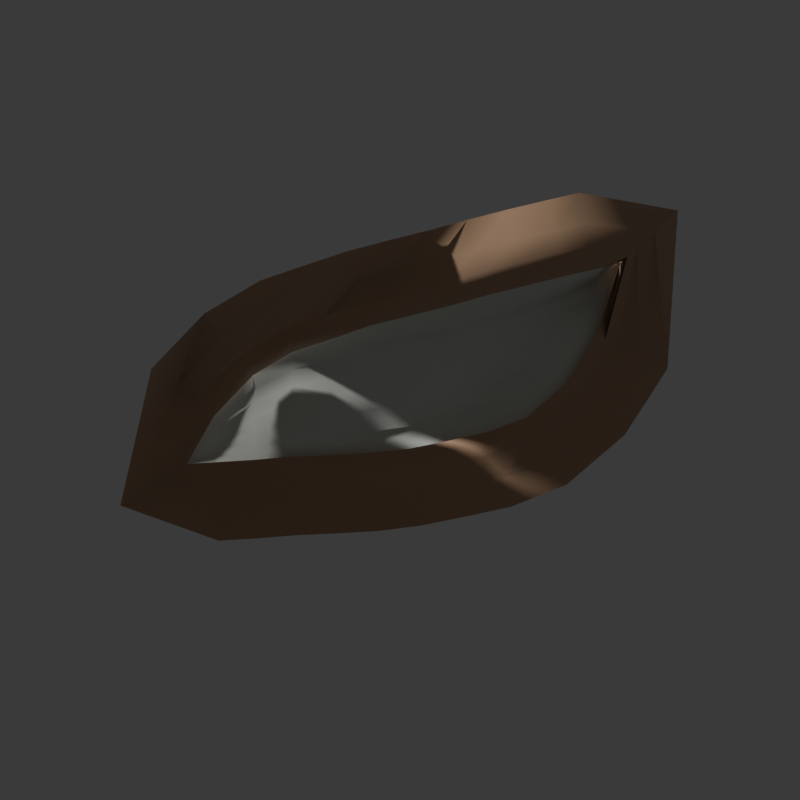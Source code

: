 # Source: Ichiro_Eye_R_Blink_Pilot.blend  (saved by Blender 5.2.44; exported with 4.5.12 LTS)
import bpy
from mathutils import Matrix  # noqa: F401  (used for matrix-valued properties, if any)

bpy.ops.wm.read_factory_settings(use_empty=True)
scene = bpy.context.scene
scene.name = 'Scene'

# ---- collections
col_00_highdetail_target__read_only = bpy.data.collections.new('00_HIGHDETAIL_TARGET__READ_ONLY'); scene.collection.children.link(col_00_highdetail_target__read_only)
col_10_head_hands_topology_pass01 = bpy.data.collections.new('10_HEAD_HANDS_TOPOLOGY_PASS01'); scene.collection.children.link(col_10_head_hands_topology_pass01)
col_90_reference_images__all_six = bpy.data.collections.new('90_REFERENCE_IMAGES__ALL_SIX'); scene.collection.children.link(col_90_reference_images__all_six)
col_01_derived_projection_targets = bpy.data.collections.new('01_DERIVED_PROJECTION_TARGETS'); scene.collection.children.link(col_01_derived_projection_targets)
col_20_facial_anatomy_components__pass01 = bpy.data.collections.new('20_FACIAL_ANATOMY_COMPONENTS__PASS01'); scene.collection.children.link(col_20_facial_anatomy_components__pass01)

# ---- materials (node trees are filled in below, after node groups)
mat_eyelid_review_skin = bpy.data.materials.new('EYELID_REVIEW_SKIN')
mat_eyelid_review_skin.diffuse_color = (0.55, 0.35, 0.22, 1.0)
mat_topology_wire_dark = bpy.data.materials.new('TOPOLOGY_WIRE_DARK')
mat_topology_wire_dark.diffuse_color = (0.015, 0.025, 0.035, 1.0)
mat_eye_support_ivory = bpy.data.materials.new('EYE_SUPPORT_IVORY')
mat_eye_support_ivory.diffuse_color = (0.8, 0.83, 0.76, 1.0)

# ---- material node trees
mat_eyelid_review_skin.use_nodes = True; mat_eyelid_review_skin.node_tree.nodes.clear()
_N = mat_eyelid_review_skin.node_tree.nodes; _L = mat_eyelid_review_skin.node_tree.links
n0 = _N.new('ShaderNodeBsdfPrincipled'); n0.name = 'Principled BSDF'; n0.location = (-200, 100)
n0.inputs[0].default_value = (0.55, 0.35, 0.22, 1.0)
n0.inputs[10].default_value = 0.005
n1 = _N.new('ShaderNodeOutputMaterial'); n1.name = 'Material Output'; n1.location = (200, 100)
_L.new(n0.outputs[0], n1.inputs[0])
n1.is_active_output = True
mat_topology_wire_dark.use_nodes = True; mat_topology_wire_dark.node_tree.nodes.clear()
_N = mat_topology_wire_dark.node_tree.nodes; _L = mat_topology_wire_dark.node_tree.links
n0 = _N.new('ShaderNodeBsdfPrincipled'); n0.name = 'Principled BSDF'; n0.location = (-200, 100)
n0.inputs[10].default_value = 0.005
n1 = _N.new('ShaderNodeOutputMaterial'); n1.name = 'Material Output'; n1.location = (200, 100)
_L.new(n0.outputs[0], n1.inputs[0])
n1.is_active_output = True
mat_eye_support_ivory.use_nodes = True; mat_eye_support_ivory.node_tree.nodes.clear()
_N = mat_eye_support_ivory.node_tree.nodes; _L = mat_eye_support_ivory.node_tree.links
n0 = _N.new('ShaderNodeBsdfPrincipled'); n0.name = 'Principled BSDF'; n0.location = (-200, 100)
n0.inputs[0].default_value = (0.8, 0.83, 0.76, 1.0)
n0.inputs[10].default_value = 0.005
n1 = _N.new('ShaderNodeOutputMaterial'); n1.name = 'Material Output'; n1.location = (200, 100)
_L.new(n0.outputs[0], n1.inputs[0])
n1.is_active_output = True

# ---- world
world_review_world = bpy.data.worlds.new('REVIEW_WORLD'); scene.world = world_review_world
world_review_world.use_nodes = True; world_review_world.node_tree.nodes.clear()
_N = world_review_world.node_tree.nodes; _L = world_review_world.node_tree.links
n0 = _N.new('ShaderNodeBackground'); n0.name = 'Background'; n0.location = (-200, 100)
n0.inputs[0].default_value = (0.05, 0.05, 0.05, 1.0)
n1 = _N.new('ShaderNodeOutputWorld'); n1.name = 'World Output'; n1.location = (200, 100)
_L.new(n0.outputs[0], n1.inputs[0])
n1.is_active_output = True
world_review_world.color = (0.07, 0.07, 0.07)

# ---- cameras
cam_eye_review_front = bpy.data.cameras.new('EYE_REVIEW_FRONT')
cam_eye_review_front.type = 'ORTHO'
cam_eye_review_front.ortho_scale = 0.1
cam_eye_review_oblique = bpy.data.cameras.new('EYE_REVIEW_OBLIQUE')
cam_eye_review_oblique.type = 'ORTHO'
cam_eye_review_oblique.ortho_scale = 0.1

# ---- meshes
me_eye_r_lid_quads = bpy.data.meshes.new('EYE_R_LID_QUADS')
me_eye_r_lid_quads.from_pydata([(0.08967, 0.007949, 0.2604), (0.09104, 0.01137, 0.2664), (0.09123, 0.01625, 0.2715), (0.09193, 0.02113, 0.2744), (0.09326, 0.02602, 0.276), (0.09615, 0.0309, 0.2777), (0.09555, 0.03578, 0.2789), (0.09365, 0.04066, 0.2801), (0.09218, 0.04555, 0.2815), (0.08983, 0.05043, 0.2827), (0.08655, 0.05531, 0.2839), (0.08251, 0.05922, 0.2848), (0.0704, 0.06215, 0.2855), (0.07469, 0.05922, 0.2765), (0.07788, 0.05531, 0.2704), (0.08048, 0.05043, 0.2662), (0.08209, 0.04555, 0.2644), (0.08335, 0.04066, 0.2633), (0.08457, 0.03578, 0.2623), (0.0857, 0.0309, 0.2618), (0.08653, 0.02602, 0.2615), (0.08742, 0.02113, 0.2613), (0.08788, 0.01625, 0.2609), (0.08863, 0.01137, 0.2606), (0.09002, 0.006954, 0.2598), (0.0923, 0.01043, 0.2671), (0.09413, 0.01552, 0.2724), (0.09623, 0.02065, 0.2755), (0.09731, 0.02565, 0.2771), (0.09769, 0.03056, 0.2788), (0.09704, 0.0355, 0.2801), (0.09569, 0.04037, 0.2812), (0.09403, 0.04524, 0.2826), (0.09146, 0.05015, 0.2839), (0.08827, 0.05505, 0.2851), (0.08488, 0.05896, 0.2859), (0.07845, 0.06301, 0.2863), (0.07315, 0.06028, 0.276), (0.07717, 0.0562, 0.2697), (0.08034, 0.05103, 0.2652), (0.08257, 0.04588, 0.2633), (0.08397, 0.0409, 0.2622), (0.08516, 0.03597, 0.2612), (0.08629, 0.031, 0.2606), (0.08704, 0.02607, 0.2603), (0.08754, 0.0212, 0.2601), (0.08792, 0.01633, 0.2597), (0.08872, 0.01144, 0.2594), (0.09131, 0.005462, 0.2588), (0.093, 0.009017, 0.2682), (0.09565, 0.01442, 0.2738), (0.09761, 0.01992, 0.2771), (0.09827, 0.0251, 0.2788), (0.09839, 0.03006, 0.2805), (0.0977, 0.03507, 0.2818), (0.09648, 0.03993, 0.2829), (0.09479, 0.04478, 0.2843), (0.09217, 0.04972, 0.2856), (0.08882, 0.05465, 0.2868), (0.08541, 0.05856, 0.2877), (0.07731, 0.06431, 0.2875), (0.07007, 0.06186, 0.2752), (0.07468, 0.05752, 0.2685), (0.0793, 0.05193, 0.2637), (0.08233, 0.04638, 0.2616), (0.08399, 0.04127, 0.2604), (0.08519, 0.03624, 0.2594), (0.08648, 0.03116, 0.2588), (0.08751, 0.02616, 0.2585), (0.08814, 0.02131, 0.2583), (0.08852, 0.01645, 0.2579), (0.08929, 0.01154, 0.2577), (0.09424, 0.002975, 0.2573), (0.09541, 0.006667, 0.2699), (0.115, 0.0126, 0.2761), (0.1142, 0.01872, 0.2798), (0.1101, 0.02418, 0.2816), (0.09824, 0.02922, 0.2833), (0.09682, 0.03436, 0.2846), (0.0958, 0.03919, 0.2858), (0.09408, 0.04402, 0.2871), (0.09156, 0.04901, 0.2884), (0.08834, 0.05399, 0.2896), (0.08478, 0.05791, 0.2905), (0.07286, 0.06647, 0.2894), (0.06823, 0.06451, 0.274), (0.0736, 0.05973, 0.2666), (0.07812, 0.05343, 0.2612), (0.08122, 0.04722, 0.2588), (0.08312, 0.04187, 0.2576), (0.0846, 0.03671, 0.2565), (0.086, 0.03142, 0.2559), (0.08713, 0.02631, 0.2556), (0.08807, 0.02148, 0.2554), (0.08923, 0.01666, 0.255), (0.09064, 0.01171, 0.2547), (0.09737, -0.0003404, 0.2552), (0.1148, 0.003533, 0.2723), (0.1176, 0.01016, 0.2792), (0.1167, 0.01711, 0.2833), (0.1145, 0.02296, 0.2853), (0.1118, 0.0281, 0.287), (0.1062, 0.03341, 0.2884), (0.09734, 0.03821, 0.2896), (0.0931, 0.043, 0.2909), (0.0891, 0.04806, 0.2922), (0.08592, 0.0531, 0.2934), (0.08178, 0.05704, 0.2943), (0.06157, 0.06934, 0.2921), (0.06499, 0.06804, 0.2723), (0.07169, 0.06268, 0.264), (0.07777, 0.05542, 0.2578), (0.08167, 0.04834, 0.255), (0.084, 0.04267, 0.2538), (0.08576, 0.03732, 0.2527), (0.0873, 0.03177, 0.252), (0.08847, 0.0265, 0.2517), (0.08944, 0.02172, 0.2515), (0.09068, 0.01693, 0.2511), (0.09211, 0.01194, 0.2508)], [], [(0, 1, 25, 24), (1, 2, 26, 25), (2, 3, 27, 26), (3, 4, 28, 27), (4, 5, 29, 28), (5, 6, 30, 29), (6, 7, 31, 30), (7, 8, 32, 31), (8, 9, 33, 32), (9, 10, 34, 33), (10, 11, 35, 34), (11, 12, 36, 35), (12, 13, 37, 36), (13, 14, 38, 37), (14, 15, 39, 38), (15, 16, 40, 39), (16, 17, 41, 40), (17, 18, 42, 41), (18, 19, 43, 42), (19, 20, 44, 43), (20, 21, 45, 44), (21, 22, 46, 45), (22, 23, 47, 46), (23, 0, 24, 47), (24, 25, 49, 48), (25, 26, 50, 49), (26, 27, 51, 50), (27, 28, 52, 51), (28, 29, 53, 52), (29, 30, 54, 53), (30, 31, 55, 54), (31, 32, 56, 55), (32, 33, 57, 56), (33, 34, 58, 57), (34, 35, 59, 58), (35, 36, 60, 59), (36, 37, 61, 60), (37, 38, 62, 61), (38, 39, 63, 62), (39, 40, 64, 63), (40, 41, 65, 64), (41, 42, 66, 65), (42, 43, 67, 66), (43, 44, 68, 67), (44, 45, 69, 68), (45, 46, 70, 69), (46, 47, 71, 70), (47, 24, 48, 71), (48, 49, 73, 72), (49, 50, 74, 73), (50, 51, 75, 74), (51, 52, 76, 75), (52, 53, 77, 76), (53, 54, 78, 77), (54, 55, 79, 78), (55, 56, 80, 79), (56, 57, 81, 80), (57, 58, 82, 81), (58, 59, 83, 82), (59, 60, 84, 83), (60, 61, 85, 84), (61, 62, 86, 85), (62, 63, 87, 86), (63, 64, 88, 87), (64, 65, 89, 88), (65, 66, 90, 89), (66, 67, 91, 90), (67, 68, 92, 91), (68, 69, 93, 92), (69, 70, 94, 93), (70, 71, 95, 94), (71, 48, 72, 95), (72, 73, 97, 96), (73, 74, 98, 97), (74, 75, 99, 98), (75, 76, 100, 99), (76, 77, 101, 100), (77, 78, 102, 101), (78, 79, 103, 102), (79, 80, 104, 103), (80, 81, 105, 104), (81, 82, 106, 105), (82, 83, 107, 106), (83, 84, 108, 107), (84, 85, 109, 108), (85, 86, 110, 109), (86, 87, 111, 110), (87, 88, 112, 111), (88, 89, 113, 112), (89, 90, 114, 113), (90, 91, 115, 114), (91, 92, 116, 115), (92, 93, 117, 116), (93, 94, 118, 117), (94, 95, 119, 118), (95, 72, 96, 119)])
me_eye_r_lid_quads.materials.append(mat_eyelid_review_skin)
me_eye_r_lid_quads.materials.append(mat_topology_wire_dark)
me_eye_r_lid_quads.update()
me_eye_r_support_cap_mesh = bpy.data.meshes.new('EYE_R_SUPPORT_CAP_MESH')
me_eye_r_support_cap_mesh.from_pydata([(0.08817, 0.007949, 0.2604), (0.08954, 0.01137, 0.2664), (0.08861, 0.01137, 0.2655), (0.08793, 0.01137, 0.2645), (0.08758, 0.01137, 0.2635), (0.08736, 0.01137, 0.2625), (0.08722, 0.01137, 0.2616), (0.08713, 0.01137, 0.2606), (0.08973, 0.01625, 0.2715), (0.08891, 0.01625, 0.2697), (0.08847, 0.01625, 0.268), (0.08797, 0.01625, 0.2662), (0.08744, 0.01625, 0.2644), (0.08689, 0.01625, 0.2626), (0.08638, 0.01625, 0.2609), (0.09043, 0.02113, 0.2744), (0.0898, 0.02113, 0.2722), (0.08933, 0.02113, 0.2701), (0.08876, 0.02113, 0.2679), (0.08798, 0.02113, 0.2657), (0.08698, 0.02113, 0.2635), (0.08592, 0.02113, 0.2613), (0.09176, 0.02602, 0.276), (0.08757, 0.02602, 0.2736), (0.08781, 0.02602, 0.2712), (0.08806, 0.02602, 0.2687), (0.08768, 0.02602, 0.2663), (0.08612, 0.02602, 0.2639), (0.08503, 0.02602, 0.2615), (0.09465, 0.0309, 0.2777), (0.08584, 0.0309, 0.275), (0.08571, 0.0309, 0.2724), (0.08561, 0.0309, 0.2697), (0.08583, 0.0309, 0.2671), (0.08429, 0.0309, 0.2644), (0.0842, 0.0309, 0.2618), (0.09405, 0.03578, 0.2789), (0.08521, 0.03578, 0.2762), (0.08492, 0.03578, 0.2734), (0.08419, 0.03578, 0.2706), (0.0839, 0.03578, 0.2679), (0.08262, 0.03578, 0.2651), (0.08307, 0.03578, 0.2623), (0.09215, 0.04066, 0.2801), (0.0848, 0.04066, 0.2773), (0.08444, 0.04066, 0.2745), (0.08366, 0.04066, 0.2717), (0.08247, 0.04066, 0.2689), (0.08098, 0.04066, 0.2661), (0.08185, 0.04066, 0.2633), (0.09068, 0.04555, 0.2815), (0.08216, 0.04555, 0.2786), (0.08142, 0.04555, 0.2758), (0.08038, 0.04555, 0.2729), (0.07904, 0.04555, 0.2701), (0.07846, 0.04555, 0.2672), (0.08059, 0.04555, 0.2644), (0.08833, 0.05043, 0.2827), (0.07753, 0.05043, 0.28), (0.07705, 0.05043, 0.2772), (0.07628, 0.05043, 0.2745), (0.07607, 0.05043, 0.2717), (0.07785, 0.05043, 0.269), (0.07898, 0.05043, 0.2662), (0.08505, 0.05531, 0.2839), (0.0726, 0.05531, 0.2817), (0.07285, 0.05531, 0.2794), (0.07408, 0.05531, 0.2772), (0.07522, 0.05531, 0.2749), (0.07597, 0.05531, 0.2727), (0.07638, 0.05531, 0.2704), (0.08101, 0.05922, 0.2848), (0.07099, 0.05922, 0.2834), (0.0714, 0.05922, 0.282), (0.07197, 0.05922, 0.2806), (0.07256, 0.05922, 0.2793), (0.07295, 0.05922, 0.2779), (0.07319, 0.05922, 0.2765), (0.0689, 0.06215, 0.2855)], [], [(0, 1, 2), (0, 2, 3), (0, 3, 4), (0, 4, 5), (0, 5, 6), (0, 6, 7), (1, 8, 9, 2), (2, 9, 10, 3), (3, 10, 11, 4), (4, 11, 12, 5), (5, 12, 13, 6), (6, 13, 14, 7), (8, 15, 16, 9), (9, 16, 17, 10), (10, 17, 18, 11), (11, 18, 19, 12), (12, 19, 20, 13), (13, 20, 21, 14), (15, 22, 23, 16), (16, 23, 24, 17), (17, 24, 25, 18), (18, 25, 26, 19), (19, 26, 27, 20), (20, 27, 28, 21), (22, 29, 30, 23), (23, 30, 31, 24), (24, 31, 32, 25), (25, 32, 33, 26), (26, 33, 34, 27), (27, 34, 35, 28), (29, 36, 37, 30), (30, 37, 38, 31), (31, 38, 39, 32), (32, 39, 40, 33), (33, 40, 41, 34), (34, 41, 42, 35), (36, 43, 44, 37), (37, 44, 45, 38), (38, 45, 46, 39), (39, 46, 47, 40), (40, 47, 48, 41), (41, 48, 49, 42), (43, 50, 51, 44), (44, 51, 52, 45), (45, 52, 53, 46), (46, 53, 54, 47), (47, 54, 55, 48), (48, 55, 56, 49), (50, 57, 58, 51), (51, 58, 59, 52), (52, 59, 60, 53), (53, 60, 61, 54), (54, 61, 62, 55), (55, 62, 63, 56), (57, 64, 65, 58), (58, 65, 66, 59), (59, 66, 67, 60), (60, 67, 68, 61), (61, 68, 69, 62), (62, 69, 70, 63), (64, 71, 72, 65), (65, 72, 73, 66), (66, 73, 74, 67), (67, 74, 75, 68), (68, 75, 76, 69), (69, 76, 77, 70), (71, 78, 72), (72, 78, 73), (73, 78, 74), (74, 78, 75), (75, 78, 76), (76, 78, 77)])
me_eye_r_support_cap_mesh.polygons.foreach_set('use_smooth', [True] * 72)
me_eye_r_support_cap_mesh.materials.append(mat_eye_support_ivory)
me_eye_r_support_cap_mesh.update()
me_eye_r_game_fixed_triangles = bpy.data.meshes.new('EYE_R_GAME_FIXED_TRIANGLES')
me_eye_r_game_fixed_triangles.from_pydata([(0.08967, 0.007949, 0.2604), (0.09104, 0.01137, 0.2664), (0.09123, 0.01625, 0.2715), (0.09193, 0.02113, 0.2744), (0.09326, 0.02602, 0.276), (0.09615, 0.0309, 0.2777), (0.09555, 0.03578, 0.2789), (0.09365, 0.04066, 0.2801), (0.09218, 0.04555, 0.2815), (0.08983, 0.05043, 0.2827), (0.08655, 0.05531, 0.2839), (0.08251, 0.05922, 0.2848), (0.0704, 0.06215, 0.2855), (0.07469, 0.05922, 0.2765), (0.07788, 0.05531, 0.2704), (0.08048, 0.05043, 0.2662), (0.08209, 0.04555, 0.2644), (0.08335, 0.04066, 0.2633), (0.08457, 0.03578, 0.2623), (0.0857, 0.0309, 0.2618), (0.08653, 0.02602, 0.2615), (0.08742, 0.02113, 0.2613), (0.08788, 0.01625, 0.2609), (0.08863, 0.01137, 0.2606), (0.09002, 0.006954, 0.2598), (0.0923, 0.01043, 0.2671), (0.09413, 0.01552, 0.2724), (0.09623, 0.02065, 0.2755), (0.09731, 0.02565, 0.2771), (0.09769, 0.03056, 0.2788), (0.09704, 0.0355, 0.2801), (0.09569, 0.04037, 0.2812), (0.09403, 0.04524, 0.2826), (0.09146, 0.05015, 0.2839), (0.08827, 0.05505, 0.2851), (0.08488, 0.05896, 0.2859), (0.07845, 0.06301, 0.2863), (0.07315, 0.06028, 0.276), (0.07717, 0.0562, 0.2697), (0.08034, 0.05103, 0.2652), (0.08257, 0.04588, 0.2633), (0.08397, 0.0409, 0.2622), (0.08516, 0.03597, 0.2612), (0.08629, 0.031, 0.2606), (0.08704, 0.02607, 0.2603), (0.08754, 0.0212, 0.2601), (0.08792, 0.01633, 0.2597), (0.08872, 0.01144, 0.2594), (0.09131, 0.005462, 0.2588), (0.093, 0.009017, 0.2682), (0.09565, 0.01442, 0.2738), (0.09761, 0.01992, 0.2771), (0.09827, 0.0251, 0.2788), (0.09839, 0.03006, 0.2805), (0.0977, 0.03507, 0.2818), (0.09648, 0.03993, 0.2829), (0.09479, 0.04478, 0.2843), (0.09217, 0.04972, 0.2856), (0.08882, 0.05465, 0.2868), (0.08541, 0.05856, 0.2877), (0.07731, 0.06431, 0.2875), (0.07007, 0.06186, 0.2752), (0.07468, 0.05752, 0.2685), (0.0793, 0.05193, 0.2637), (0.08233, 0.04638, 0.2616), (0.08399, 0.04127, 0.2604), (0.08519, 0.03624, 0.2594), (0.08648, 0.03116, 0.2588), (0.08751, 0.02616, 0.2585), (0.08814, 0.02131, 0.2583), (0.08852, 0.01645, 0.2579), (0.08929, 0.01154, 0.2577), (0.09424, 0.002975, 0.2573), (0.09541, 0.006667, 0.2699), (0.115, 0.0126, 0.2761), (0.1142, 0.01872, 0.2798), (0.1101, 0.02418, 0.2816), (0.09824, 0.02922, 0.2833), (0.09682, 0.03436, 0.2846), (0.0958, 0.03919, 0.2858), (0.09408, 0.04402, 0.2871), (0.09156, 0.04901, 0.2884), (0.08834, 0.05399, 0.2896), (0.08478, 0.05791, 0.2905), (0.07286, 0.06647, 0.2894), (0.06823, 0.06451, 0.274), (0.0736, 0.05973, 0.2666), (0.07812, 0.05343, 0.2612), (0.08122, 0.04722, 0.2588), (0.08312, 0.04187, 0.2576), (0.0846, 0.03671, 0.2565), (0.086, 0.03142, 0.2559), (0.08713, 0.02631, 0.2556), (0.08807, 0.02148, 0.2554), (0.08923, 0.01666, 0.255), (0.09064, 0.01171, 0.2547), (0.09737, -0.0003404, 0.2552), (0.1148, 0.003533, 0.2723), (0.1176, 0.01016, 0.2792), (0.1167, 0.01711, 0.2833), (0.1145, 0.02296, 0.2853), (0.1118, 0.0281, 0.287), (0.1062, 0.03341, 0.2884), (0.09734, 0.03821, 0.2896), (0.0931, 0.043, 0.2909), (0.0891, 0.04806, 0.2922), (0.08592, 0.0531, 0.2934), (0.08178, 0.05704, 0.2943), (0.06157, 0.06934, 0.2921), (0.06499, 0.06804, 0.2723), (0.07169, 0.06268, 0.264), (0.07777, 0.05542, 0.2578), (0.08167, 0.04834, 0.255), (0.084, 0.04267, 0.2538), (0.08576, 0.03732, 0.2527), (0.0873, 0.03177, 0.252), (0.08847, 0.0265, 0.2517), (0.08944, 0.02172, 0.2515), (0.09068, 0.01693, 0.2511), (0.09211, 0.01194, 0.2508)], [], [(0, 1, 25), (0, 25, 24), (1, 2, 26), (1, 26, 25), (2, 3, 27), (2, 27, 26), (3, 4, 28), (3, 28, 27), (4, 5, 29), (4, 29, 28), (5, 6, 30), (5, 30, 29), (6, 7, 31), (6, 31, 30), (7, 8, 32), (7, 32, 31), (8, 9, 33), (8, 33, 32), (9, 10, 34), (9, 34, 33), (10, 11, 35), (10, 35, 34), (11, 12, 36), (11, 36, 35), (12, 13, 37), (12, 37, 36), (13, 14, 38), (13, 38, 37), (14, 15, 39), (14, 39, 38), (15, 16, 40), (15, 40, 39), (16, 17, 41), (16, 41, 40), (17, 18, 42), (17, 42, 41), (18, 19, 43), (18, 43, 42), (19, 20, 44), (19, 44, 43), (20, 21, 45), (20, 45, 44), (21, 22, 46), (21, 46, 45), (22, 23, 47), (22, 47, 46), (23, 0, 24), (23, 24, 47), (24, 25, 49), (24, 49, 48), (25, 26, 50), (25, 50, 49), (26, 27, 51), (26, 51, 50), (27, 28, 52), (27, 52, 51), (28, 29, 53), (28, 53, 52), (29, 30, 54), (29, 54, 53), (30, 31, 55), (30, 55, 54), (31, 32, 56), (31, 56, 55), (32, 33, 57), (32, 57, 56), (33, 34, 58), (33, 58, 57), (34, 35, 59), (34, 59, 58), (35, 36, 60), (35, 60, 59), (36, 37, 61), (36, 61, 60), (37, 38, 62), (37, 62, 61), (38, 39, 63), (38, 63, 62), (39, 40, 64), (39, 64, 63), (40, 41, 65), (40, 65, 64), (41, 42, 66), (41, 66, 65), (42, 43, 67), (42, 67, 66), (43, 44, 68), (43, 68, 67), (44, 45, 69), (44, 69, 68), (45, 46, 70), (45, 70, 69), (46, 47, 71), (46, 71, 70), (47, 24, 48), (47, 48, 71), (48, 49, 73), (48, 73, 72), (49, 50, 74), (49, 74, 73), (50, 51, 75), (50, 75, 74), (51, 52, 76), (51, 76, 75), (52, 53, 77), (52, 77, 76), (53, 54, 78), (53, 78, 77), (54, 55, 79), (54, 79, 78), (55, 56, 80), (55, 80, 79), (56, 57, 81), (56, 81, 80), (57, 58, 82), (57, 82, 81), (58, 59, 83), (58, 83, 82), (59, 60, 84), (59, 84, 83), (60, 61, 85), (60, 85, 84), (61, 62, 86), (61, 86, 85), (62, 63, 87), (62, 87, 86), (63, 64, 88), (63, 88, 87), (64, 65, 89), (64, 89, 88), (65, 66, 90), (65, 90, 89), (66, 67, 91), (66, 91, 90), (67, 68, 92), (67, 92, 91), (68, 69, 93), (68, 93, 92), (69, 70, 94), (69, 94, 93), (70, 71, 95), (70, 95, 94), (71, 48, 72), (71, 72, 95), (72, 73, 97), (72, 97, 96), (73, 74, 98), (73, 98, 97), (74, 75, 99), (74, 99, 98), (75, 76, 100), (75, 100, 99), (76, 77, 101), (76, 101, 100), (77, 78, 102), (77, 102, 101), (78, 79, 103), (78, 103, 102), (79, 80, 104), (79, 104, 103), (80, 81, 105), (80, 105, 104), (81, 82, 106), (81, 106, 105), (82, 83, 107), (82, 107, 106), (83, 84, 108), (83, 108, 107), (84, 85, 109), (84, 109, 108), (85, 86, 110), (85, 110, 109), (86, 87, 111), (86, 111, 110), (87, 88, 112), (87, 112, 111), (88, 89, 113), (88, 113, 112), (89, 90, 114), (89, 114, 113), (90, 91, 115), (90, 115, 114), (91, 92, 116), (91, 116, 115), (92, 93, 117), (92, 117, 116), (93, 94, 118), (93, 118, 117), (94, 95, 119), (94, 119, 118), (95, 72, 96), (95, 96, 119)])
me_eye_r_game_fixed_triangles.polygons.foreach_set('use_smooth', [True] * 192)
me_eye_r_game_fixed_triangles.materials.append(mat_eyelid_review_skin)
me_eye_r_game_fixed_triangles.update()

# ---- objects
ob_eye_review_front = bpy.data.objects.new('EYE_REVIEW_FRONT', cam_eye_review_front)
ob_eye_review_oblique = bpy.data.objects.new('EYE_REVIEW_OBLIQUE', cam_eye_review_oblique)
ob_eye_r_lid_deformation_pilot_v01 = bpy.data.objects.new('EYE_R_LID_DEFORMATION_PILOT_v01', me_eye_r_lid_quads)
ob_eye_r_surface_support__not_full_globe = bpy.data.objects.new('EYE_R_SURFACE_SUPPORT__NOT_FULL_GLOBE', me_eye_r_support_cap_mesh)
ob_eye_r_topology_wire__display_only = bpy.data.objects.new('EYE_R_TOPOLOGY_WIRE__DISPLAY_ONLY', me_eye_r_lid_quads)
ob_eye_r_game_blink_pilot = bpy.data.objects.new('EYE_R_GAME_BLINK_PILOT', me_eye_r_game_fixed_triangles)

# ---- transforms, parenting, visibility, modifiers, constraints
ob_eye_review_front.location = (2.0, 0.035, 0.268)
ob_eye_review_front.rotation_euler = (1.571, -0.0, 1.571)
ob_eye_review_oblique.location = (2.0, 1.035, 0.268)
ob_eye_review_oblique.rotation_euler = (1.571, 7.17e-08, 2.034)
ob_eye_r_lid_deformation_pilot_v01.location = (0.0, 0.0, 0.0)
ob_eye_r_lid_deformation_pilot_v01.hide_render = True
ob_eye_r_lid_deformation_pilot_v01.show_wire = True
ob_eye_r_lid_deformation_pilot_v01.show_all_edges = True
ob_eye_r_surface_support__not_full_globe.location = (0.0, 0.0, 0.0)
ob_eye_r_topology_wire__display_only.location = (0.0, 0.0, 0.0)
ob_eye_r_topology_wire__display_only.hide_render = True
ob_eye_r_topology_wire__display_only.show_wire = True
ob_eye_r_topology_wire__display_only.show_all_edges = True
_m = ob_eye_r_topology_wire__display_only.modifiers.new('Topology wire', 'WIREFRAME')
_m.thickness = 5.5e-05
_m.offset = 1.0
_m.material_offset = 1
ob_eye_r_game_blink_pilot.location = (0.0, 0.0, 0.0)

# ---- collection membership
scene.collection.objects.link(ob_eye_review_front)
scene.collection.objects.link(ob_eye_review_oblique)
scene.collection.objects.link(ob_eye_r_lid_deformation_pilot_v01)
scene.collection.objects.link(ob_eye_r_surface_support__not_full_globe)
scene.collection.objects.link(ob_eye_r_topology_wire__display_only)
scene.collection.objects.link(ob_eye_r_game_blink_pilot)

# ---- scene / render settings (as saved in the file)
scene.camera = ob_eye_review_front
scene.frame_start = 1; scene.frame_end = 250; scene.frame_set(1)
scene.render.engine = 'BLENDER_WORKBENCH'
scene.render.resolution_x = 768
scene.render.resolution_y = 768
scene.render.bake_bias = 0.0
scene.render.bake_samples = 0
scene.render.compositor_device = 'GPU'
scene.eevee.use_volume_custom_range = False
scene.eevee.fast_gi_thickness_near = 0.1
scene.eevee.fast_gi_thickness_far = 0.0
scene.eevee.ray_tracing_options.screen_trace_thickness = 0.1
bpy.context.view_layer.update()

# ---- added for rendering (the .blend has no usable light): sun
light_auto_sun = bpy.data.lights.new('AutoSun', 'SUN')
light_auto_sun.energy = 3.0
light_auto_sun.angle = 0.0523599
ob_auto_sun = bpy.data.objects.new('AutoSun', light_auto_sun)
scene.collection.objects.link(ob_auto_sun)
ob_auto_sun.rotation_euler = (0.872665, 0.174533, 0.523599)
bpy.context.view_layer.update()
